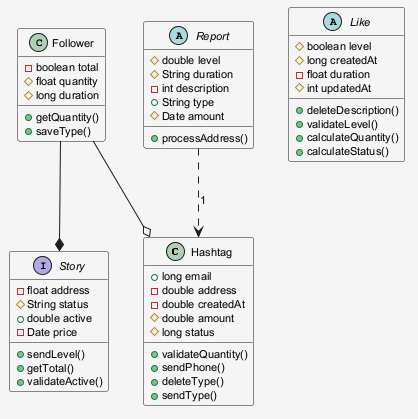

The diagram above was rendered by PlantUML. Its source (embedded in the PNG):
@startuml
skinparam shadowing false
skinparam backgroundColor #F5F5F5
skinparam defaultFontSize 11
class Hashtag {
  +long email
  -double address
  -double createdAt
  #double amount
  #long status
  +validateQuantity()
  +sendPhone()
  +deleteType()
  +sendType()
}
class Follower {
  -boolean total
  #float quantity
  #long duration
  +getQuantity()
  +saveType()
}
interface Story {
  -float address
  #String status
  +double active
  -Date price
  +sendLevel()
  +getTotal()
  +validateActive()
}
abstract class Like {
  #boolean level
  #long createdAt
  -float duration
  #int updatedAt
  +deleteDescription()
  +validateLevel()
  +calculateQuantity()
  +calculateStatus()
}
abstract class Report {
  #double level
  #String duration
  -int description
  +String type
  #Date amount
  +processAddress()
}
Follower --* Story
Report ..> Hashtag : "1"
Follower --o Hashtag
@enduml